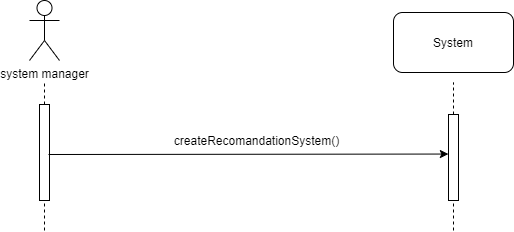

The diagram above was exported from draw.io. Its source (the exported page's mxGraphModel, read from the mxfile embedded in the PNG):
<mxGraphModel dx="1086" dy="806" grid="1" gridSize="10" guides="1" tooltips="1" connect="1" arrows="1" fold="1" page="1" pageScale="1" pageWidth="850" pageHeight="1100" background="#ffffff" math="0" shadow="0">
  <root>
    <mxCell id="0" />
    <mxCell id="1" parent="0" />
    <mxCell id="WbPTkqY78XF6osbmFgT0-73" value="system manager" style="shape=umlActor;verticalLabelPosition=bottom;labelBackgroundColor=#ffffff;verticalAlign=top;html=1;outlineConnect=0;" parent="1" vertex="1">
      <mxGeometry x="380" y="110" width="30" height="60" as="geometry" />
    </mxCell>
    <mxCell id="WbPTkqY78XF6osbmFgT0-74" value="" style="endArrow=none;dashed=1;html=1;" parent="1" source="WbPTkqY78XF6osbmFgT0-75" edge="1">
      <mxGeometry width="50" height="50" relative="1" as="geometry">
        <mxPoint x="395" y="582" as="sourcePoint" />
        <mxPoint x="395" y="192" as="targetPoint" />
      </mxGeometry>
    </mxCell>
    <mxCell id="WbPTkqY78XF6osbmFgT0-75" value="" style="rounded=0;whiteSpace=wrap;html=1;" parent="1" vertex="1">
      <mxGeometry x="390" y="214" width="10" height="96" as="geometry" />
    </mxCell>
    <mxCell id="WbPTkqY78XF6osbmFgT0-76" value="" style="endArrow=none;dashed=1;html=1;" parent="1" target="WbPTkqY78XF6osbmFgT0-75" edge="1">
      <mxGeometry width="50" height="50" relative="1" as="geometry">
        <mxPoint x="395" y="340" as="sourcePoint" />
        <mxPoint x="395" y="192" as="targetPoint" />
      </mxGeometry>
    </mxCell>
    <mxCell id="WbPTkqY78XF6osbmFgT0-77" value="" style="endArrow=none;dashed=1;html=1;" parent="1" source="WbPTkqY78XF6osbmFgT0-78" edge="1">
      <mxGeometry width="50" height="50" relative="1" as="geometry">
        <mxPoint x="804" y="450" as="sourcePoint" />
        <mxPoint x="804" y="192" as="targetPoint" />
      </mxGeometry>
    </mxCell>
    <mxCell id="WbPTkqY78XF6osbmFgT0-79" value="System" style="rounded=1;whiteSpace=wrap;html=1;" parent="1" vertex="1">
      <mxGeometry x="744" y="122" width="120" height="60" as="geometry" />
    </mxCell>
    <mxCell id="WbPTkqY78XF6osbmFgT0-80" value="" style="endArrow=classic;html=1;exitX=0.9;exitY=0.375;exitDx=0;exitDy=0;exitPerimeter=0;entryX=-0.011;entryY=0.297;entryDx=0;entryDy=0;entryPerimeter=0;" parent="1" edge="1">
      <mxGeometry width="50" height="50" relative="1" as="geometry">
        <mxPoint x="399" y="264" as="sourcePoint" />
        <mxPoint x="798.8900000000001" y="263.54200000000003" as="targetPoint" />
      </mxGeometry>
    </mxCell>
    <mxCell id="WbPTkqY78XF6osbmFgT0-78" value="" style="rounded=0;whiteSpace=wrap;html=1;" parent="1" vertex="1">
      <mxGeometry x="799" y="224" width="10" height="86" as="geometry" />
    </mxCell>
    <mxCell id="0dEUf2n0ly2yi1nzuw9G-18" value="" style="endArrow=none;dashed=1;html=1;" parent="1" target="WbPTkqY78XF6osbmFgT0-78" edge="1">
      <mxGeometry width="50" height="50" relative="1" as="geometry">
        <mxPoint x="804" y="340" as="sourcePoint" />
        <mxPoint x="804" y="192" as="targetPoint" />
      </mxGeometry>
    </mxCell>
    <mxCell id="0dEUf2n0ly2yi1nzuw9G-28" value="createRecomandationSystem()" style="text;html=1;align=center;verticalAlign=middle;resizable=0;points=[];autosize=1;" parent="1" vertex="1">
      <mxGeometry x="517" y="240.00000000000003" width="180" height="20" as="geometry" />
    </mxCell>
  </root>
</mxGraphModel>